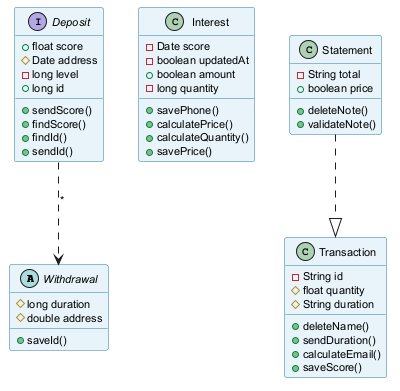

The diagram above was rendered by PlantUML. Its source (embedded in the PNG):
@startuml
skinparam backgroundColor #FFFFFF
skinparam classBackgroundColor #E8F4FA
skinparam classBorderColor #2C7DA0
skinparam defaultFontSize 11
abstract class Withdrawal {
  #long duration
  #double address
  +saveId()
}
class Interest {
  -Date score
  -boolean updatedAt
  +boolean amount
  -long quantity
  +savePhone()
  +calculatePrice()
  +calculateQuantity()
  +savePrice()
}
class Statement {
  -String total
  +boolean price
  +deleteNote()
  +validateNote()
}
interface Deposit {
  +float score
  #Date address
  -long level
  +long id
  +sendScore()
  +findScore()
  +findId()
  +sendId()
}
class Transaction {
  -String id
  #float quantity
  #String duration
  +deleteName()
  +sendDuration()
  +calculateEmail()
  +saveScore()
}
Deposit ..> Withdrawal : "*"
Statement ..|> Transaction
@enduml